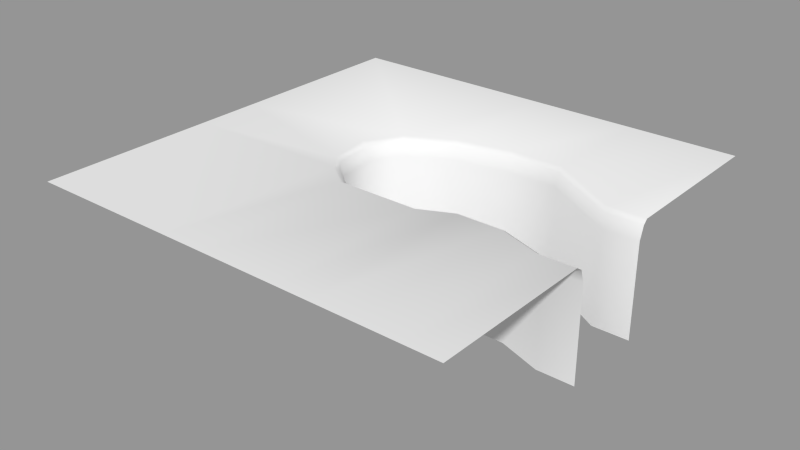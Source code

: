 # Source: level_piece_01.blend  (saved by Blender 2.72.0; exported with 4.5.12 LTS)
import bpy
from mathutils import Matrix  # noqa: F401  (used for matrix-valued properties, if any)

bpy.ops.wm.read_factory_settings(use_empty=True)
scene = bpy.context.scene
scene.name = 'Scene'

# ---- collections
col_collection_1 = bpy.data.collections.new('Collection 1'); scene.collection.children.link(col_collection_1)

# ---- meshes
me_plane_012 = bpy.data.meshes.new('Plane.012')
me_plane_012.from_pydata([(4.15, -1.0, 0.6), (5.0, -1.0, 0.6), (4.15, 1.0, 0.6), (5.0, 1.0, 0.6), (2.15, -0.65, 0.6), (2.5, 2.0, 0.6), (0.0, 1.75, 0.6), (-0.5, -1.0, 0.6), (-0.9381, -0.6256, 0.6), (-0.9625, 1.21, 0.6), (4.15, -1.1, 0.9), (5.0, -1.1, 0.9), (2.15, -0.75, 0.9), (-0.5, -1.1, 0.9), (-1.009, -0.6963, 0.9), (4.15, 1.1, 0.9), (5.0, 1.1, 0.9), (2.5, 2.1, 0.9), (0.0, 1.85, 0.9), (-1.013, 1.297, 0.9), (4.15, -1.25, 1.0), (5.0, -1.25, 1.0), (2.15, -0.9, 1.0), (-0.5, -1.25, 1.0), (-1.115, -0.8024, 1.0), (4.15, 1.2, 1.0), (5.0, 1.2, 1.0), (2.5, 2.2, 1.0), (0.0, 1.95, 1.0), (-1.062, 1.383, 1.0), (4.15, -1.0, -1.6), (5.0, -1.0, -1.6), (4.15, 1.0, -1.6), (5.0, 1.0, -1.6), (2.15, -0.65, -1.6), (2.5, 2.0, -1.6), (0.0, 1.75, -1.6), (-0.5, -1.0, -1.6), (-0.9381, -0.6256, -1.6), (-0.9625, 1.21, -1.6), (4.15, -4.995, 1.0), (5.0, -4.995, 1.0), (2.15, -4.995, 1.0), (1.4, -4.995, 1.0), (-0.5, -4.995, 1.0), (-5.0, -0.9, 1.0), (-1.5, -4.995, 1.0), (-5.0, 5.0, 1.0), (4.15, 5.0, 1.0), (5.0, 5.0, 1.0), (2.5, 5.0, 1.0), (-5.96e-08, 5.0, 1.0), (-1.0, 5.0, 1.0), (1.25, 2.0, 0.6), (1.25, 2.1, 0.9), (1.25, 2.2, 1.0), (1.25, 2.0, -1.6), (1.25, 5.0, 1.0), (3.15, -0.75, 0.9), (3.15, -0.65, 0.6), (3.15, -0.9, 1.0), (3.15, -0.65, -1.6), (3.15, -4.995, 1.0), (1.4, -1.1, 0.9), (1.4, -1.0, 0.6), (1.4, -1.25, 1.0), (1.4, -1.0, -1.6), (-1.35, 0.6, 0.6), (-1.2, -0.4, 0.6), (-1.45, 0.6, 0.9), (-1.3, -0.4, 0.9), (-1.55, 0.6, 1.0), (-1.4, -0.4, 1.0), (-1.35, 0.6, -1.6), (-1.2, -0.4, -1.6), (-5.0, 0.6, 1.0), (-5.0, -0.4, 1.0), (-5.0, -5.0, 1.0), (-5.0, 2.0, 1.0)], [], [(59, 58, 10, 0), (7, 8, 14, 13), (64, 63, 12, 4), (0, 10, 11, 1), (6, 18, 19, 9), (53, 54, 18, 6), (3, 16, 15, 2), (2, 15, 17, 5), (54, 55, 28, 18), (18, 28, 29, 19), (10, 20, 21, 11), (63, 65, 22, 12), (13, 14, 24, 23), (16, 26, 25, 15), (58, 60, 20, 10), (15, 25, 27, 17), (0, 1, 31, 30), (53, 6, 36, 56), (59, 0, 30, 61), (2, 5, 35, 32), (8, 7, 37, 38), (3, 2, 32, 33), (6, 9, 39, 36), (64, 4, 34, 66), (9, 19, 69, 67), (55, 27, 50, 57), (23, 24, 46, 44), (21, 20, 40, 41), (45, 24, 72, 76), (29, 28, 51, 52), (29, 71, 69, 19), (24, 14, 70, 72), (39, 9, 67, 73), (25, 26, 49, 48), (14, 8, 68, 70), (60, 22, 42, 62), (38, 74, 68, 8), (27, 25, 48, 50), (5, 17, 54, 53), (17, 27, 55, 54), (5, 53, 56, 35), (28, 55, 57, 51), (4, 12, 58, 59), (12, 22, 60, 58), (4, 59, 61, 34), (20, 60, 62, 40), (67, 69, 70, 68), (69, 71, 72, 70), (67, 68, 74, 73), (72, 71, 75, 76), (45, 77, 46, 24), (29, 52, 47, 78), (29, 78, 75, 71), (64, 7, 13, 63), (63, 13, 23, 65), (7, 64, 66, 37), (65, 23, 44, 43), (22, 65, 43, 42)])
me_plane_012.polygons.foreach_set('use_smooth', [True] * 58)
_uv = me_plane_012.uv_layers.new(name='UVMap')
_uv.uv.foreach_set('vector', [0.815, 0.435, 0.815, 0.425, 0.915, 0.39, 0.915, 0.4, 0.45, 0.4, 0.4062, 0.4374, 0.3991, 0.4304, 0.45, 0.39, 0.64, 0.4, 0.64, 0.39, 0.715, 0.425, 0.715, 0.435, 0.915, 0.4, 0.915, 0.39, 1.0, 0.39, 1.0, 0.4, 0.5, 0.675, 0.5, 0.685, 0.3987, 0.6297, 0.4038, 0.621, 0.625, 0.7, 0.625, 0.71, 0.5, 0.685, 0.5, 0.675, 1.0, 0.6, 1.0, 0.61, 0.915, 0.61, 0.915, 0.6, 0.915, 0.6, 0.915, 0.61, 0.75, 0.71, 0.75, 0.7, 0.625, 0.71, 0.625, 0.72, 0.5, 0.695, 0.5, 0.685, 0.5, 0.685, 0.5, 0.695, 0.3938, 0.6383, 0.3987, 0.6297, 0.915, 0.39, 0.915, 0.375, 1.0, 0.375, 1.0, 0.39, 0.64, 0.39, 0.64, 0.375, 0.715, 0.41, 0.715, 0.425, 0.45, 0.39, 0.3991, 0.4304, 0.3885, 0.4198, 0.45, 0.375, 1.0, 0.61, 1.0, 0.62, 0.915, 0.62, 0.915, 0.61, 0.815, 0.425, 0.815, 0.41, 0.915, 0.375, 0.915, 0.39, 0.915, 0.61, 0.915, 0.62, 0.75, 0.72, 0.75, 0.71, 0.915, 0.4, 1.0, 0.4, 1.0, 0.4, 0.915, 0.4, 0.625, 0.7, 0.5, 0.675, 0.5, 0.675, 0.625, 0.7, 0.815, 0.435, 0.915, 0.4, 0.915, 0.4, 0.815, 0.435, 0.915, 0.6, 0.75, 0.7, 0.75, 0.7, 0.915, 0.6, 0.4062, 0.4374, 0.45, 0.4, 0.45, 0.4, 0.4062, 0.4374, 1.0, 0.6, 0.915, 0.6, 0.915, 0.6, 1.0, 0.6, 0.5, 0.675, 0.4038, 0.621, 0.4038, 0.621, 0.5, 0.675, 0.64, 0.4, 0.715, 0.435, 0.715, 0.435, 0.64, 0.4, 0.4038, 0.621, 0.3987, 0.6297, 0.355, 0.56, 0.365, 0.56, 0.625, 0.72, 0.75, 0.72, 0.75, 1.0, 0.625, 1.0, 0.45, 0.375, 0.3885, 0.4198, 0.35, 0.0005, 0.45, 0.0005, 1.0, 0.375, 0.915, 0.375, 0.915, 0.0005, 1.0, 0.0005, 0.0, 0.41, 0.3885, 0.4198, 0.36, 0.46, 0.0, 0.46, 0.3938, 0.6383, 0.5, 0.695, 0.5, 1.0, 0.4, 1.0, 0.3938, 0.6383, 0.345, 0.56, 0.355, 0.56, 0.3987, 0.6297, 0.3885, 0.4198, 0.3991, 0.4304, 0.37, 0.46, 0.36, 0.46, 0.4038, 0.621, 0.4038, 0.621, 0.365, 0.56, 0.365, 0.56, 0.915, 0.62, 1.0, 0.62, 1.0, 1.0, 0.915, 1.0, 0.3991, 0.4304, 0.4062, 0.4374, 0.38, 0.46, 0.37, 0.46, 0.815, 0.41, 0.715, 0.41, 0.715, 0.0005, 0.815, 0.0005, 0.4062, 0.4374, 0.38, 0.46, 0.38, 0.46, 0.4062, 0.4374, 0.75, 0.72, 0.915, 0.62, 0.915, 1.0, 0.75, 1.0, 0.75, 0.7, 0.75, 0.71, 0.625, 0.71, 0.625, 0.7, 0.75, 0.71, 0.75, 0.72, 0.625, 0.72, 0.625, 0.71, 0.75, 0.7, 0.625, 0.7, 0.625, 0.7, 0.75, 0.7, 0.5, 0.695, 0.625, 0.72, 0.625, 1.0, 0.5, 1.0, 0.715, 0.435, 0.715, 0.425, 0.815, 0.425, 0.815, 0.435, 0.715, 0.425, 0.715, 0.41, 0.815, 0.41, 0.815, 0.425, 0.715, 0.435, 0.815, 0.435, 0.815, 0.435, 0.715, 0.435, 0.915, 0.375, 0.815, 0.41, 0.815, 0.0005, 0.915, 0.0005, 0.365, 0.56, 0.355, 0.56, 0.37, 0.46, 0.38, 0.46, 0.355, 0.56, 0.345, 0.56, 0.36, 0.46, 0.37, 0.46, 0.365, 0.56, 0.38, 0.46, 0.38, 0.46, 0.365, 0.56, 0.36, 0.46, 0.345, 0.56, 0.0, 0.56, 0.0, 0.46, 0.0, 0.41, 0.0, 0.0, 0.35, 0.0005, 0.3885, 0.4198, 0.3938, 0.6383, 0.4, 1.0, 0.0, 1.0, 0.0, 0.7, 0.3938, 0.6383, 0.0, 0.7, 0.0, 0.56, 0.345, 0.56, 0.64, 0.4, 0.45, 0.4, 0.45, 0.39, 0.64, 0.39, 0.64, 0.39, 0.45, 0.39, 0.45, 0.375, 0.64, 0.375, 0.45, 0.4, 0.64, 0.4, 0.64, 0.4, 0.45, 0.4, 0.64, 0.375, 0.45, 0.375, 0.45, 0.0005, 0.64, 0.0005, 0.715, 0.41, 0.64, 0.375, 0.64, 0.0005, 0.715, 0.0005])
me_plane_012.use_remesh_preserve_volume = False
me_plane_012.use_remesh_preserve_attributes = False
me_plane_012.use_mirror_vertex_groups = False
me_plane_012.update()

# ---- objects
ob_0in4out = bpy.data.objects.new('0in4out', me_plane_012)

# ---- transforms, parenting, visibility, modifiers, constraints
ob_0in4out.location = (0.0, 0.0, 0.0)
ob_0in4out.lineart.crease_threshold = 0.0

# ---- collection membership
col_collection_1.objects.link(ob_0in4out)

# ---- scene / render settings (as saved in the file)
scene.frame_start = 1; scene.frame_end = 250; scene.frame_set(1)
scene.render.engine = 'BLENDER_EEVEE_NEXT'
scene.render.resolution_percentage = 50
scene.render.dither_intensity = 0.0
scene.cycles.use_denoising = False
scene.cycles.samples = 10
scene.cycles.sampling_pattern = 'TABULATED_SOBOL'
scene.cycles.light_sampling_threshold = 0.0
scene.cycles.use_adaptive_sampling = False
scene.cycles.use_light_tree = False
scene.cycles.blur_glossy = 0.0
scene.cycles.volume_bounces = 1
scene.cycles.pixel_filter_type = 'GAUSSIAN'
scene.cycles.sample_clamp_indirect = 0.0
scene.view_settings.view_transform = 'Standard'
bpy.context.view_layer.update()

# ---- added for rendering (the .blend has no active camera and no usable light): camera, sun + grey world if the file has none
cam_auto = bpy.data.cameras.new('AutoCamera')
cam_auto.lens = 50.0
cam_auto.sensor_width = 36.0
cam_auto.clip_end = 1000.0
ob_auto_camera = bpy.data.objects.new('AutoCamera', cam_auto)
scene.collection.objects.link(ob_auto_camera)
ob_auto_camera.location = (13.3039, -15.9647, 10.3432)
ob_auto_camera.rotation_euler = (1.09748, -7.21219e-08, 0.694738)
scene.camera = ob_auto_camera
light_auto_sun = bpy.data.lights.new('AutoSun', 'SUN')
light_auto_sun.energy = 3.0
light_auto_sun.angle = 0.0523599
ob_auto_sun = bpy.data.objects.new('AutoSun', light_auto_sun)
scene.collection.objects.link(ob_auto_sun)
ob_auto_sun.rotation_euler = (0.872665, 0.174533, 0.523599)
if scene.world is None:
    world_auto = bpy.data.worlds.new('AutoWorld')
    world_auto.color = (0.3, 0.3, 0.3)
    scene.world = world_auto
bpy.context.view_layer.update()
